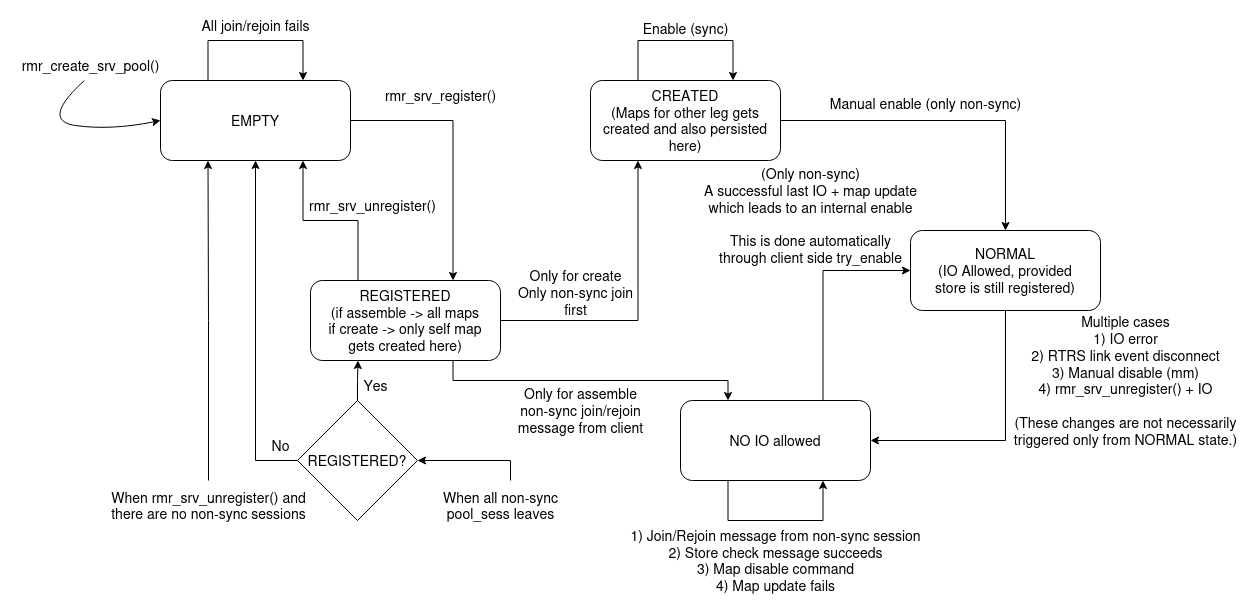

The diagram above was exported from draw.io. Its source (the exported page's mxGraphModel, read from the mxfile embedded in the PNG):
<mxGraphModel dx="1088" dy="838" grid="1" gridSize="10" guides="1" tooltips="1" connect="1" arrows="1" fold="1" page="1" pageScale="1" pageWidth="2336" pageHeight="1654" math="0" shadow="0">
  <root>
    <mxCell id="z1kafc5_r2G9SBY_TtKn-0" />
    <mxCell id="z1kafc5_r2G9SBY_TtKn-1" parent="z1kafc5_r2G9SBY_TtKn-0" />
    <mxCell id="SyVcRDHqMk5QuXr7CWje-13" edge="1" parent="z1kafc5_r2G9SBY_TtKn-1" source="z1kafc5_r2G9SBY_TtKn-4" style="edgeStyle=orthogonalEdgeStyle;rounded=0;orthogonalLoop=1;jettySize=auto;html=1;exitX=1;exitY=0.5;exitDx=0;exitDy=0;" target="z1kafc5_r2G9SBY_TtKn-11">
      <mxGeometry relative="1" as="geometry" />
    </mxCell>
    <mxCell id="z1kafc5_r2G9SBY_TtKn-4" parent="z1kafc5_r2G9SBY_TtKn-1" style="rounded=1;whiteSpace=wrap;html=1;" value="&lt;div&gt;&lt;font style=&quot;font-size: 14px;&quot;&gt;CREATED&lt;/font&gt;&lt;/div&gt;&lt;div&gt;&lt;font style=&quot;font-size: 14px;&quot;&gt;(Maps for other leg gets created and also persisted here)&lt;/font&gt;&lt;/div&gt;" vertex="1">
      <mxGeometry height="80" width="190" x="1000" y="160" as="geometry" />
    </mxCell>
    <mxCell id="SyVcRDHqMk5QuXr7CWje-4" edge="1" parent="z1kafc5_r2G9SBY_TtKn-1" source="z1kafc5_r2G9SBY_TtKn-7" style="edgeStyle=orthogonalEdgeStyle;rounded=0;orthogonalLoop=1;jettySize=auto;html=1;exitX=1;exitY=0.5;exitDx=0;exitDy=0;entryX=0.75;entryY=0;entryDx=0;entryDy=0;" target="SyVcRDHqMk5QuXr7CWje-0">
      <mxGeometry relative="1" as="geometry" />
    </mxCell>
    <mxCell id="z1kafc5_r2G9SBY_TtKn-7" parent="z1kafc5_r2G9SBY_TtKn-1" style="rounded=1;whiteSpace=wrap;html=1;" value="&lt;font style=&quot;font-size: 14px;&quot;&gt;EMPTY&lt;/font&gt;" vertex="1">
      <mxGeometry height="80" width="190" x="570" y="160" as="geometry" />
    </mxCell>
    <mxCell id="L7xVlJuSdtNcOOHzhJ0z-2" edge="1" parent="z1kafc5_r2G9SBY_TtKn-1" source="z1kafc5_r2G9SBY_TtKn-9" style="edgeStyle=orthogonalEdgeStyle;rounded=0;orthogonalLoop=1;jettySize=auto;html=1;exitX=0.75;exitY=0;exitDx=0;exitDy=0;entryX=0;entryY=0.5;entryDx=0;entryDy=0;" target="z1kafc5_r2G9SBY_TtKn-11">
      <mxGeometry relative="1" as="geometry" />
    </mxCell>
    <mxCell id="z1kafc5_r2G9SBY_TtKn-9" parent="z1kafc5_r2G9SBY_TtKn-1" style="rounded=1;whiteSpace=wrap;html=1;" value="&lt;font style=&quot;font-size: 14px;&quot;&gt;NO IO allowed&lt;br&gt;&lt;/font&gt;" vertex="1">
      <mxGeometry height="80" width="190" x="1090" y="480" as="geometry" />
    </mxCell>
    <mxCell id="L7xVlJuSdtNcOOHzhJ0z-1" edge="1" parent="z1kafc5_r2G9SBY_TtKn-1" source="z1kafc5_r2G9SBY_TtKn-11" style="edgeStyle=orthogonalEdgeStyle;rounded=0;orthogonalLoop=1;jettySize=auto;html=1;exitX=0.5;exitY=1;exitDx=0;exitDy=0;entryX=1;entryY=0.5;entryDx=0;entryDy=0;" target="z1kafc5_r2G9SBY_TtKn-9">
      <mxGeometry relative="1" as="geometry" />
    </mxCell>
    <mxCell id="z1kafc5_r2G9SBY_TtKn-11" parent="z1kafc5_r2G9SBY_TtKn-1" style="rounded=1;whiteSpace=wrap;html=1;" value="&lt;div style=&quot;font-size: 14px;&quot;&gt;&lt;font style=&quot;font-size: 14px;&quot;&gt;NORMAL&lt;/font&gt;&lt;/div&gt;&lt;div&gt;&lt;font style=&quot;font-size: 14px;&quot;&gt;(IO Allowed, provided&lt;/font&gt;&lt;/div&gt;&lt;div&gt;&lt;font style=&quot;font-size: 14px;&quot;&gt;store is still registered)&lt;/font&gt;&lt;/div&gt;" vertex="1">
      <mxGeometry height="80" width="190" x="1320" y="310" as="geometry" />
    </mxCell>
    <mxCell id="z1kafc5_r2G9SBY_TtKn-12" edge="1" parent="z1kafc5_r2G9SBY_TtKn-1" source="z1kafc5_r2G9SBY_TtKn-13" style="curved=1;endArrow=classic;html=1;rounded=0;fontSize=14;entryX=0;entryY=0.5;entryDx=0;entryDy=0;exitX=0.462;exitY=1;exitDx=0;exitDy=0;exitPerimeter=0;" target="z1kafc5_r2G9SBY_TtKn-7" value="">
      <mxGeometry height="50" relative="1" width="50" as="geometry">
        <Array as="points">
          <mxPoint x="450" y="200" />
          <mxPoint x="520" y="210" />
        </Array>
        <mxPoint x="320" y="160" as="sourcePoint" />
        <mxPoint x="360" y="240" as="targetPoint" />
      </mxGeometry>
    </mxCell>
    <mxCell id="z1kafc5_r2G9SBY_TtKn-13" parent="z1kafc5_r2G9SBY_TtKn-1" style="text;html=1;align=center;verticalAlign=middle;resizable=0;points=[];autosize=1;strokeColor=none;fillColor=none;fontSize=14;" value="rmr_create_srv_pool()" vertex="1">
      <mxGeometry height="30" width="160" x="420" y="130" as="geometry" />
    </mxCell>
    <mxCell id="z1kafc5_r2G9SBY_TtKn-14" parent="z1kafc5_r2G9SBY_TtKn-1" style="text;html=1;align=center;verticalAlign=middle;resizable=0;points=[];autosize=1;strokeColor=none;fillColor=none;fontSize=14;" value="&lt;div&gt;Only for create&lt;/div&gt;&lt;div&gt;Only non-sync join&lt;/div&gt;&lt;div&gt;first&lt;/div&gt;" vertex="1">
      <mxGeometry height="60" width="140" x="915" y="342" as="geometry" />
    </mxCell>
    <mxCell id="z1kafc5_r2G9SBY_TtKn-16" parent="z1kafc5_r2G9SBY_TtKn-1" style="text;html=1;align=center;verticalAlign=middle;resizable=0;points=[];autosize=1;strokeColor=none;fillColor=none;fontSize=14;" value="&lt;br&gt;&lt;div&gt;Manual enable (only non-sync)&lt;/div&gt;" vertex="1">
      <mxGeometry height="50" width="210" x="1230" y="150" as="geometry" />
    </mxCell>
    <mxCell id="z1kafc5_r2G9SBY_TtKn-17" parent="z1kafc5_r2G9SBY_TtKn-1" style="text;html=1;align=center;verticalAlign=middle;resizable=0;points=[];autosize=1;strokeColor=none;fillColor=none;fontSize=14;" value="&lt;div&gt;(Only non-sync)&lt;div&gt;A successful last IO + map update&lt;/div&gt;&lt;div&gt;which leads to an internal enable&lt;/div&gt;&lt;div&gt;&lt;br&gt;&lt;/div&gt;&lt;div&gt;This is done automatically&lt;/div&gt;&lt;div&gt;through client side try_enable&lt;/div&gt;&lt;/div&gt;" vertex="1">
      <mxGeometry height="110" width="240" x="1100" y="240" as="geometry" />
    </mxCell>
    <mxCell id="z1kafc5_r2G9SBY_TtKn-19" parent="z1kafc5_r2G9SBY_TtKn-1" style="text;html=1;align=center;verticalAlign=middle;resizable=0;points=[];autosize=1;strokeColor=none;fillColor=none;fontSize=14;" value="&lt;div&gt;Multiple cases&lt;/div&gt;&lt;div&gt;1) IO error&lt;/div&gt;&lt;div&gt;2) RTRS link event disconnect&lt;br&gt;&lt;/div&gt;&lt;div&gt;3) Manual disable (mm)&lt;/div&gt;&lt;div&gt;4) rmr_srv_unregister() + IO&lt;/div&gt;&lt;div&gt;&lt;br&gt;&lt;/div&gt;&lt;div&gt;(These changes are not necessarily&lt;/div&gt;&lt;div&gt;triggered only from NORMAL state.)&lt;br&gt;&lt;/div&gt;" vertex="1">
      <mxGeometry height="150" width="250" x="1410" y="385" as="geometry" />
    </mxCell>
    <mxCell id="z1kafc5_r2G9SBY_TtKn-20" parent="z1kafc5_r2G9SBY_TtKn-1" style="text;html=1;align=center;verticalAlign=middle;resizable=0;points=[];autosize=1;strokeColor=none;fillColor=none;fontSize=14;" value="&lt;div&gt;Only for assemble&lt;/div&gt;&lt;div&gt;non-sync join/rejoin&lt;/div&gt;&lt;div&gt;message from client&lt;/div&gt;" vertex="1">
      <mxGeometry height="60" width="150" x="915" y="460" as="geometry" />
    </mxCell>
    <mxCell id="z1kafc5_r2G9SBY_TtKn-24" parent="z1kafc5_r2G9SBY_TtKn-1" style="text;html=1;align=center;verticalAlign=middle;resizable=0;points=[];autosize=1;strokeColor=none;fillColor=none;fontSize=14;" value="&lt;div&gt;1) Join/Rejoin message from non-sync session&lt;/div&gt;&lt;div&gt;2) Store check message succeeds&lt;/div&gt;&lt;div&gt;3) Map disable command&lt;/div&gt;&lt;div&gt;&lt;div&gt;4) Map update fails&lt;/div&gt;&lt;/div&gt;" vertex="1">
      <mxGeometry height="80" width="310" x="1030" y="600" as="geometry" />
    </mxCell>
    <mxCell id="SyVcRDHqMk5QuXr7CWje-5" edge="1" parent="z1kafc5_r2G9SBY_TtKn-1" source="SyVcRDHqMk5QuXr7CWje-0" style="edgeStyle=orthogonalEdgeStyle;rounded=0;orthogonalLoop=1;jettySize=auto;html=1;exitX=0.25;exitY=0;exitDx=0;exitDy=0;entryX=0.75;entryY=1;entryDx=0;entryDy=0;" target="z1kafc5_r2G9SBY_TtKn-7">
      <mxGeometry relative="1" as="geometry" />
    </mxCell>
    <mxCell id="SyVcRDHqMk5QuXr7CWje-14" edge="1" parent="z1kafc5_r2G9SBY_TtKn-1" source="SyVcRDHqMk5QuXr7CWje-0" style="edgeStyle=orthogonalEdgeStyle;rounded=0;orthogonalLoop=1;jettySize=auto;html=1;exitX=1;exitY=0.5;exitDx=0;exitDy=0;entryX=0.25;entryY=1;entryDx=0;entryDy=0;" target="z1kafc5_r2G9SBY_TtKn-4">
      <mxGeometry relative="1" as="geometry" />
    </mxCell>
    <mxCell id="mhvXVfrN1kw5P_0siUEO-4" edge="1" parent="z1kafc5_r2G9SBY_TtKn-1" source="SyVcRDHqMk5QuXr7CWje-0" style="edgeStyle=orthogonalEdgeStyle;rounded=0;orthogonalLoop=1;jettySize=auto;html=1;exitX=0.75;exitY=1;exitDx=0;exitDy=0;entryX=0.25;entryY=0;entryDx=0;entryDy=0;" target="z1kafc5_r2G9SBY_TtKn-9">
      <mxGeometry relative="1" as="geometry" />
    </mxCell>
    <mxCell id="SyVcRDHqMk5QuXr7CWje-0" parent="z1kafc5_r2G9SBY_TtKn-1" style="rounded=1;whiteSpace=wrap;html=1;" value="&lt;div&gt;&lt;font style=&quot;font-size: 14px;&quot;&gt;REGISTERED&lt;/font&gt;&lt;/div&gt;&lt;div&gt;&lt;font style=&quot;font-size: 14px;&quot;&gt;(if assemble -&amp;gt; all maps&lt;/font&gt;&lt;/div&gt;&lt;div&gt;&lt;font style=&quot;font-size: 14px;&quot;&gt;if create -&amp;gt; only self map&lt;/font&gt;&lt;/div&gt;&lt;div&gt;&lt;font style=&quot;font-size: 14px;&quot;&gt;gets created here)&lt;/font&gt;&lt;/div&gt;" vertex="1">
      <mxGeometry height="80" width="190" x="720" y="360" as="geometry" />
    </mxCell>
    <mxCell id="SyVcRDHqMk5QuXr7CWje-8" parent="z1kafc5_r2G9SBY_TtKn-1" style="text;html=1;align=center;verticalAlign=middle;resizable=0;points=[];autosize=1;strokeColor=none;fillColor=none;fontSize=14;" value="rmr_srv_register()" vertex="1">
      <mxGeometry height="30" width="130" x="785" y="160" as="geometry" />
    </mxCell>
    <mxCell id="SyVcRDHqMk5QuXr7CWje-9" parent="z1kafc5_r2G9SBY_TtKn-1" style="text;html=1;align=center;verticalAlign=middle;resizable=0;points=[];autosize=1;strokeColor=none;fillColor=none;fontSize=14;" value="rmr_srv_unregister()" vertex="1">
      <mxGeometry height="30" width="150" x="707" y="270" as="geometry" />
    </mxCell>
    <mxCell id="SyVcRDHqMk5QuXr7CWje-11" edge="1" parent="z1kafc5_r2G9SBY_TtKn-1" source="z1kafc5_r2G9SBY_TtKn-4" style="edgeStyle=orthogonalEdgeStyle;rounded=0;orthogonalLoop=1;jettySize=auto;html=1;exitX=0.25;exitY=0;exitDx=0;exitDy=0;entryX=0.75;entryY=0;entryDx=0;entryDy=0;" target="z1kafc5_r2G9SBY_TtKn-4">
      <mxGeometry relative="1" as="geometry">
        <Array as="points">
          <mxPoint x="1048" y="120" />
          <mxPoint x="1143" y="120" />
        </Array>
      </mxGeometry>
    </mxCell>
    <mxCell id="SyVcRDHqMk5QuXr7CWje-12" parent="z1kafc5_r2G9SBY_TtKn-1" style="text;html=1;align=center;verticalAlign=middle;resizable=0;points=[];autosize=1;strokeColor=none;fillColor=none;fontSize=14;" value="&lt;div&gt;Enable (sync)&lt;/div&gt;" vertex="1">
      <mxGeometry height="30" width="110" x="1040" y="93" as="geometry" />
    </mxCell>
    <mxCell id="nCrRW3DU77E_WDt0ISv7-0" edge="1" parent="z1kafc5_r2G9SBY_TtKn-1" source="z1kafc5_r2G9SBY_TtKn-9" style="edgeStyle=orthogonalEdgeStyle;rounded=0;orthogonalLoop=1;jettySize=auto;html=1;exitX=0.25;exitY=1;exitDx=0;exitDy=0;entryX=0.75;entryY=1;entryDx=0;entryDy=0;" target="z1kafc5_r2G9SBY_TtKn-9">
      <mxGeometry relative="1" as="geometry">
        <Array as="points">
          <mxPoint x="1138" y="600" />
          <mxPoint x="1233" y="600" />
        </Array>
      </mxGeometry>
    </mxCell>
    <mxCell id="mhvXVfrN1kw5P_0siUEO-3" edge="1" parent="z1kafc5_r2G9SBY_TtKn-1" source="mhvXVfrN1kw5P_0siUEO-2" style="edgeStyle=orthogonalEdgeStyle;rounded=0;orthogonalLoop=1;jettySize=auto;html=1;exitX=0.5;exitY=0;exitDx=0;exitDy=0;entryX=0.25;entryY=1;entryDx=0;entryDy=0;" target="SyVcRDHqMk5QuXr7CWje-0">
      <mxGeometry relative="1" as="geometry" />
    </mxCell>
    <mxCell id="eHuJJrCtvta93avc3lp0-1" edge="1" parent="z1kafc5_r2G9SBY_TtKn-1" source="mhvXVfrN1kw5P_0siUEO-2" style="edgeStyle=orthogonalEdgeStyle;rounded=0;orthogonalLoop=1;jettySize=auto;html=1;exitX=0;exitY=0.5;exitDx=0;exitDy=0;entryX=0.5;entryY=1;entryDx=0;entryDy=0;" target="z1kafc5_r2G9SBY_TtKn-7">
      <mxGeometry relative="1" as="geometry" />
    </mxCell>
    <mxCell id="mhvXVfrN1kw5P_0siUEO-2" parent="z1kafc5_r2G9SBY_TtKn-1" style="rhombus;whiteSpace=wrap;html=1;" value="&lt;font style=&quot;font-size: 14px;&quot;&gt;REGISTERED?&lt;/font&gt;" vertex="1">
      <mxGeometry height="120" width="120" x="707" y="480" as="geometry" />
    </mxCell>
    <mxCell id="mhvXVfrN1kw5P_0siUEO-6" parent="z1kafc5_r2G9SBY_TtKn-1" style="text;html=1;align=center;verticalAlign=middle;resizable=0;points=[];autosize=1;strokeColor=none;fillColor=none;fontSize=14;" value="&lt;div&gt;Yes&lt;/div&gt;" vertex="1">
      <mxGeometry height="30" width="50" x="760" y="450" as="geometry" />
    </mxCell>
    <mxCell id="mhvXVfrN1kw5P_0siUEO-7" parent="z1kafc5_r2G9SBY_TtKn-1" style="text;html=1;align=center;verticalAlign=middle;resizable=0;points=[];autosize=1;strokeColor=none;fillColor=none;fontSize=14;" value="No" vertex="1">
      <mxGeometry height="30" width="40" x="670" y="510" as="geometry" />
    </mxCell>
    <mxCell id="mhvXVfrN1kw5P_0siUEO-9" edge="1" parent="z1kafc5_r2G9SBY_TtKn-1" source="z1kafc5_r2G9SBY_TtKn-7" style="edgeStyle=orthogonalEdgeStyle;rounded=0;orthogonalLoop=1;jettySize=auto;html=1;exitX=0.25;exitY=0;exitDx=0;exitDy=0;entryX=0.75;entryY=0;entryDx=0;entryDy=0;" target="z1kafc5_r2G9SBY_TtKn-7">
      <mxGeometry relative="1" as="geometry">
        <Array as="points">
          <mxPoint x="618" y="120" />
          <mxPoint x="713" y="120" />
        </Array>
      </mxGeometry>
    </mxCell>
    <mxCell id="mhvXVfrN1kw5P_0siUEO-10" parent="z1kafc5_r2G9SBY_TtKn-1" style="text;html=1;align=center;verticalAlign=middle;resizable=0;points=[];autosize=1;strokeColor=none;fillColor=none;fontSize=14;" value="All join/rejoin fails" vertex="1">
      <mxGeometry height="30" width="130" x="600" y="90" as="geometry" />
    </mxCell>
    <mxCell id="eHuJJrCtvta93avc3lp0-6" edge="1" parent="z1kafc5_r2G9SBY_TtKn-1" source="mhvXVfrN1kw5P_0siUEO-11" style="edgeStyle=orthogonalEdgeStyle;rounded=0;orthogonalLoop=1;jettySize=auto;html=1;entryX=1;entryY=0.5;entryDx=0;entryDy=0;" target="mhvXVfrN1kw5P_0siUEO-2">
      <mxGeometry relative="1" as="geometry">
        <Array as="points">
          <mxPoint x="920" y="540" />
        </Array>
      </mxGeometry>
    </mxCell>
    <mxCell id="mhvXVfrN1kw5P_0siUEO-11" parent="z1kafc5_r2G9SBY_TtKn-1" style="text;html=1;align=center;verticalAlign=middle;resizable=0;points=[];autosize=1;strokeColor=none;fillColor=none;fontSize=14;" value="&lt;div&gt;When all non-sync&lt;/div&gt;&lt;div&gt;pool_sess leaves&lt;/div&gt;" vertex="1">
      <mxGeometry height="50" width="140" x="840" y="560" as="geometry" />
    </mxCell>
    <mxCell id="eHuJJrCtvta93avc3lp0-4" edge="1" parent="z1kafc5_r2G9SBY_TtKn-1" source="eHuJJrCtvta93avc3lp0-3" style="edgeStyle=orthogonalEdgeStyle;rounded=0;orthogonalLoop=1;jettySize=auto;html=1;entryX=0.25;entryY=1;entryDx=0;entryDy=0;" target="z1kafc5_r2G9SBY_TtKn-7">
      <mxGeometry relative="1" as="geometry" />
    </mxCell>
    <mxCell id="eHuJJrCtvta93avc3lp0-3" parent="z1kafc5_r2G9SBY_TtKn-1" style="text;html=1;align=center;verticalAlign=middle;resizable=0;points=[];autosize=1;strokeColor=none;fillColor=none;fontSize=14;" value="&lt;div&gt;When&amp;nbsp;rmr_srv_unregister() and&lt;/div&gt;&lt;div&gt;there are no non-sync sessions&lt;/div&gt;" vertex="1">
      <mxGeometry height="50" width="220" x="508" y="560" as="geometry" />
    </mxCell>
  </root>
</mxGraphModel>